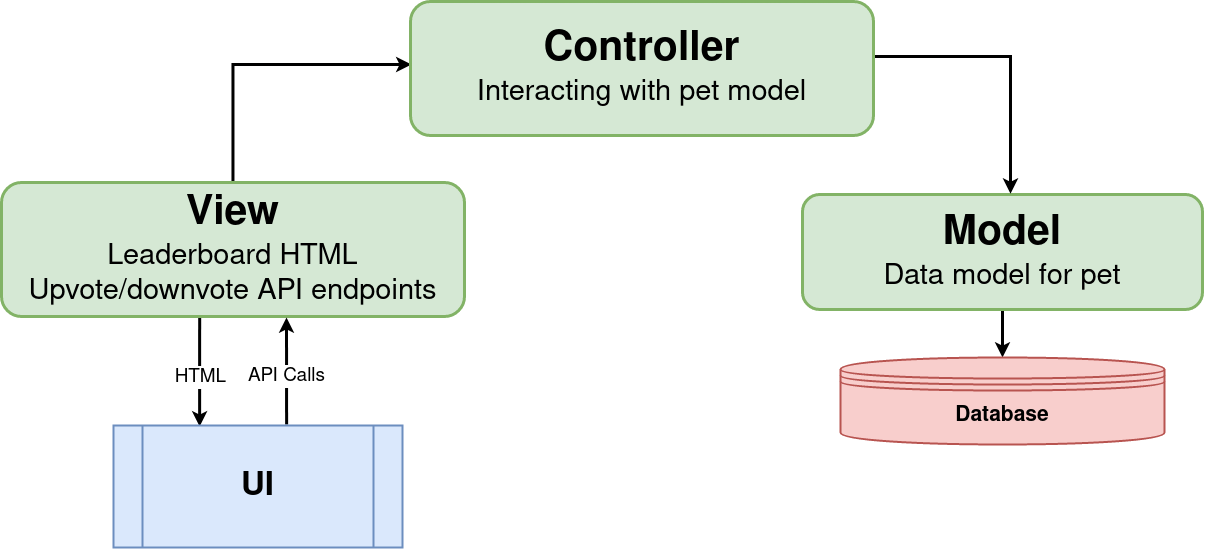

The diagram above was exported from draw.io. Its source (the exported page's mxGraphModel, read from the mxfile embedded in the PNG):
<mxGraphModel dx="2473" dy="101" grid="0" gridSize="10" guides="0" tooltips="1" connect="0" arrows="1" fold="1" page="0" pageScale="1" pageWidth="470" pageHeight="400" background="none" math="0" shadow="0">
  <root>
    <mxCell id="0" />
    <mxCell id="1" parent="0" />
    <mxCell id="1bUx5UQQG_rYVz4Q8Zvy-6" style="edgeStyle=orthogonalEdgeStyle;rounded=0;orthogonalLoop=1;jettySize=auto;html=1;strokeWidth=3;" edge="1" parent="1" source="kogghIZNYxy__B8rG4vJ-3" target="1bUx5UQQG_rYVz4Q8Zvy-5">
      <mxGeometry relative="1" as="geometry" />
    </mxCell>
    <mxCell id="kogghIZNYxy__B8rG4vJ-3" value="&lt;div&gt;&lt;font style=&quot;font-size: 41px&quot;&gt;&lt;b&gt;Model&lt;/b&gt;&lt;/font&gt;&lt;/div&gt;&lt;div style=&quot;font-size: 29px&quot;&gt;Data model for pet&lt;/div&gt;" style="rounded=1;whiteSpace=wrap;html=1;fillColor=#d5e8d4;strokeColor=#82b366;strokeWidth=3;" parent="1" vertex="1">
      <mxGeometry x="377" y="1022" width="400" height="115" as="geometry" />
    </mxCell>
    <mxCell id="1bUx5UQQG_rYVz4Q8Zvy-3" style="edgeStyle=orthogonalEdgeStyle;rounded=0;orthogonalLoop=1;jettySize=auto;html=1;entryX=0.002;entryY=0.47;entryDx=0;entryDy=0;entryPerimeter=0;strokeWidth=3;" edge="1" parent="1" source="1bUx5UQQG_rYVz4Q8Zvy-1" target="1bUx5UQQG_rYVz4Q8Zvy-2">
      <mxGeometry relative="1" as="geometry" />
    </mxCell>
    <mxCell id="1bUx5UQQG_rYVz4Q8Zvy-8" style="rounded=0;orthogonalLoop=1;jettySize=auto;html=1;strokeWidth=3;exitX=0.428;exitY=1;exitDx=0;exitDy=0;exitPerimeter=0;entryX=0.298;entryY=0.008;entryDx=0;entryDy=0;entryPerimeter=0;" edge="1" parent="1" source="1bUx5UQQG_rYVz4Q8Zvy-1" target="1bUx5UQQG_rYVz4Q8Zvy-7">
      <mxGeometry relative="1" as="geometry">
        <mxPoint x="-242" y="1156" as="sourcePoint" />
      </mxGeometry>
    </mxCell>
    <mxCell id="1bUx5UQQG_rYVz4Q8Zvy-9" value="&lt;font style=&quot;font-size: 19px&quot;&gt;HTML&lt;/font&gt;" style="edgeLabel;html=1;align=center;verticalAlign=middle;resizable=0;points=[];" vertex="1" connectable="0" parent="1bUx5UQQG_rYVz4Q8Zvy-8">
      <mxGeometry x="-0.4136" relative="1" as="geometry">
        <mxPoint y="29" as="offset" />
      </mxGeometry>
    </mxCell>
    <mxCell id="1bUx5UQQG_rYVz4Q8Zvy-1" value="&lt;div&gt;&lt;font style=&quot;font-size: 41px&quot;&gt;&lt;b&gt;View&lt;/b&gt;&lt;/font&gt;&lt;/div&gt;&lt;div style=&quot;font-size: 29px&quot;&gt;Leaderboard HTML&lt;br&gt;Upvote/downvote API endpoints&lt;font style=&quot;font-size: 29px&quot;&gt;&lt;b&gt;&lt;br&gt;&lt;/b&gt;&lt;/font&gt;&lt;/div&gt;" style="rounded=1;whiteSpace=wrap;html=1;fillColor=#d5e8d4;strokeColor=#82b366;strokeWidth=3;" vertex="1" parent="1">
      <mxGeometry x="-424" y="1010" width="463" height="134" as="geometry" />
    </mxCell>
    <mxCell id="1bUx5UQQG_rYVz4Q8Zvy-4" style="edgeStyle=orthogonalEdgeStyle;rounded=0;orthogonalLoop=1;jettySize=auto;html=1;entryX=0.52;entryY=-0.007;entryDx=0;entryDy=0;entryPerimeter=0;exitX=1;exitY=0.41;exitDx=0;exitDy=0;exitPerimeter=0;strokeWidth=3;" edge="1" parent="1" source="1bUx5UQQG_rYVz4Q8Zvy-2" target="kogghIZNYxy__B8rG4vJ-3">
      <mxGeometry relative="1" as="geometry">
        <mxPoint x="590" y="1000" as="targetPoint" />
      </mxGeometry>
    </mxCell>
    <mxCell id="1bUx5UQQG_rYVz4Q8Zvy-2" value="&lt;div&gt;&lt;font style=&quot;font-size: 41px&quot;&gt;&lt;b&gt;Controller&lt;/b&gt;&lt;/font&gt;&lt;/div&gt;&lt;div style=&quot;font-size: 29px&quot;&gt;Interacting with pet model&lt;font style=&quot;font-size: 29px&quot;&gt;&lt;b&gt;&lt;br&gt;&lt;/b&gt;&lt;/font&gt;&lt;/div&gt;" style="rounded=1;whiteSpace=wrap;html=1;fillColor=#d5e8d4;strokeColor=#82b366;strokeWidth=3;" vertex="1" parent="1">
      <mxGeometry x="-15" y="829" width="463" height="134" as="geometry" />
    </mxCell>
    <mxCell id="1bUx5UQQG_rYVz4Q8Zvy-5" value="&lt;b&gt;&lt;font style=&quot;font-size: 11px&quot;&gt;&lt;font style=&quot;font-size: 21px&quot;&gt;Database&lt;/font&gt;&lt;br&gt;&lt;/font&gt;&lt;/b&gt;" style="shape=datastore;whiteSpace=wrap;html=1;fillColor=#f8cecc;strokeColor=#b85450;strokeWidth=2;" vertex="1" parent="1">
      <mxGeometry x="415" y="1185" width="324" height="87" as="geometry" />
    </mxCell>
    <mxCell id="1bUx5UQQG_rYVz4Q8Zvy-10" style="edgeStyle=none;rounded=0;orthogonalLoop=1;jettySize=auto;html=1;strokeWidth=3;exitX=0.599;exitY=-0.009;exitDx=0;exitDy=0;exitPerimeter=0;" edge="1" parent="1" source="1bUx5UQQG_rYVz4Q8Zvy-7">
      <mxGeometry relative="1" as="geometry">
        <mxPoint x="-139" y="1145" as="targetPoint" />
      </mxGeometry>
    </mxCell>
    <mxCell id="1bUx5UQQG_rYVz4Q8Zvy-11" value="&lt;font style=&quot;font-size: 19px&quot;&gt;&lt;font style=&quot;font-size: 19px&quot;&gt;API Calls&lt;/font&gt;&lt;br&gt;&lt;/font&gt;" style="edgeLabel;html=1;align=center;verticalAlign=middle;resizable=0;points=[];" vertex="1" connectable="0" parent="1bUx5UQQG_rYVz4Q8Zvy-10">
      <mxGeometry x="-0.3134" relative="1" as="geometry">
        <mxPoint x="-1" y="-12" as="offset" />
      </mxGeometry>
    </mxCell>
    <mxCell id="1bUx5UQQG_rYVz4Q8Zvy-7" value="&lt;font size=&quot;1&quot;&gt;&lt;b style=&quot;font-size: 33px&quot;&gt;UI&lt;/b&gt;&lt;/font&gt;" style="shape=process;whiteSpace=wrap;html=1;backgroundOutline=1;strokeWidth=2;fillColor=#dae8fc;strokeColor=#6c8ebf;" vertex="1" parent="1">
      <mxGeometry x="-312" y="1253" width="289" height="122" as="geometry" />
    </mxCell>
  </root>
</mxGraphModel>